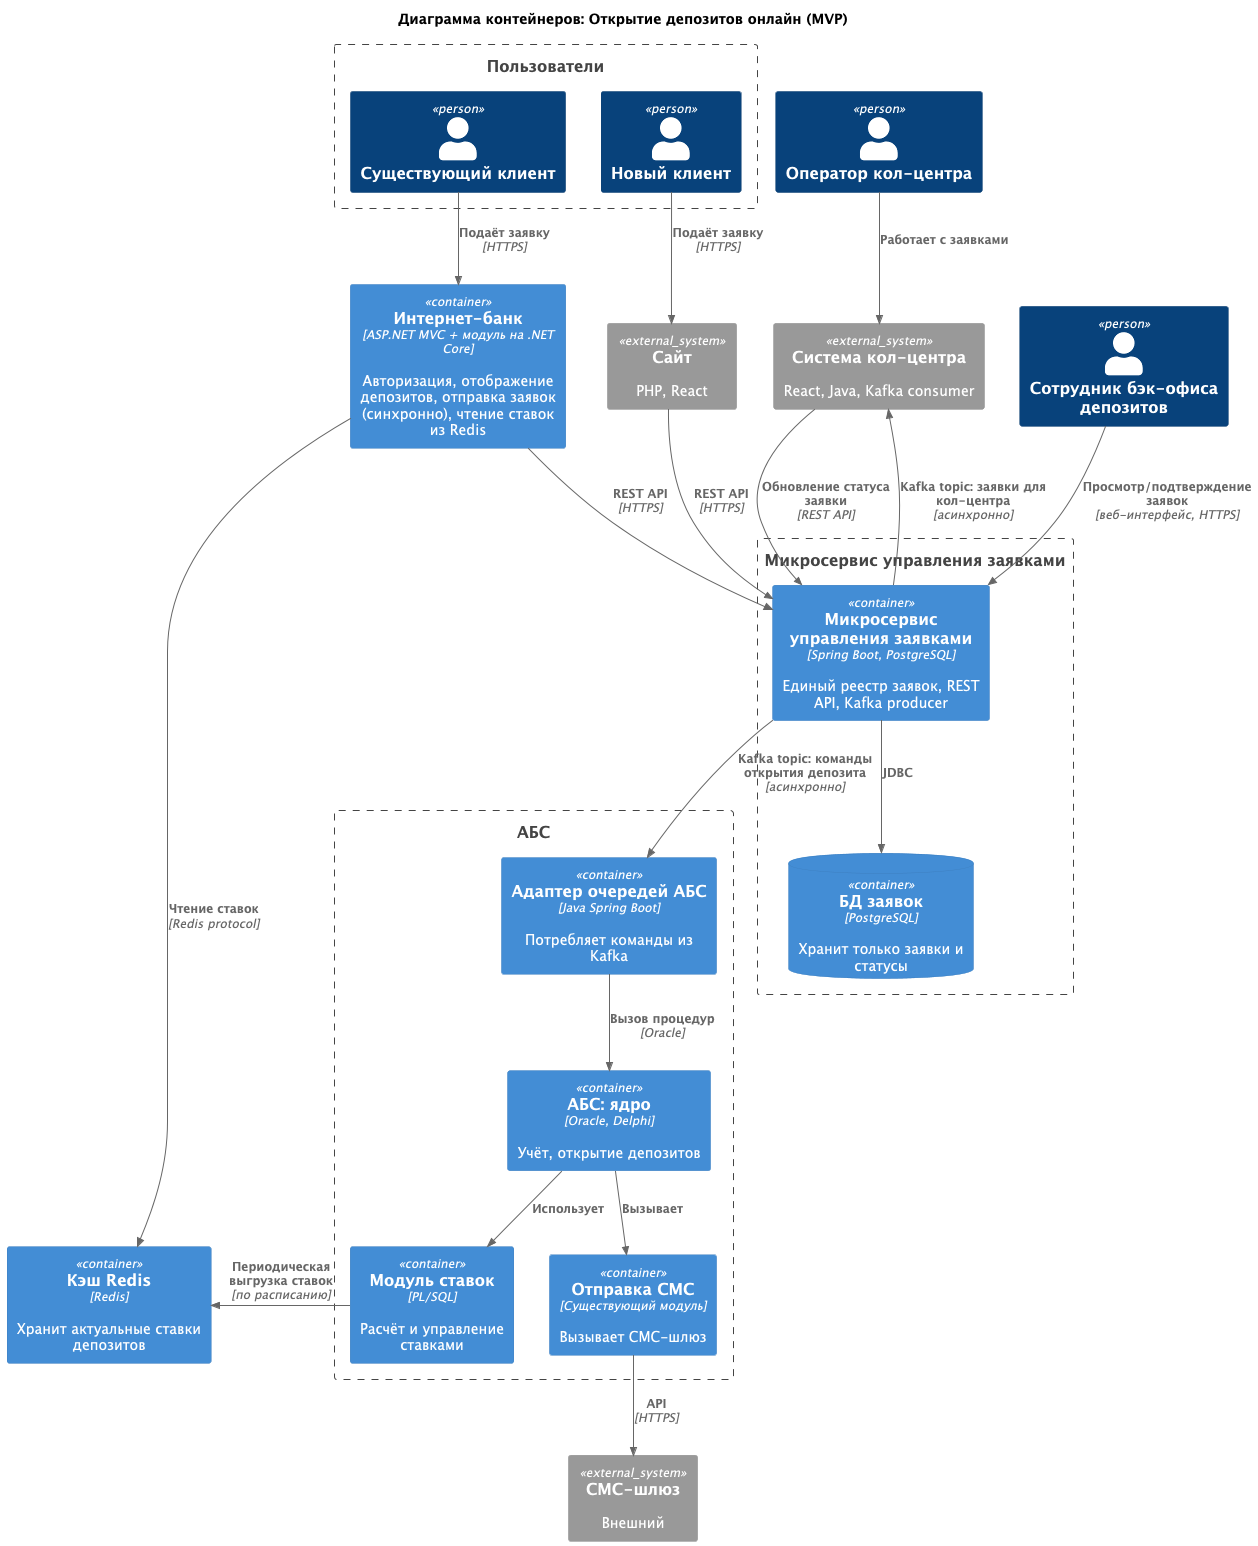

The diagram above was rendered by PlantUML. Its source (embedded in the PNG):
@startuml
title Диаграмма контейнеров: Открытие депозитов онлайн (MVP)

top to bottom direction

!include <C4/C4_Context>
!include <C4/C4_Container>

Boundary(clients, "Пользователи") {
    Person(new_client, "Новый клиент")
    Person(existing_client, "Существующий клиент")
}
Person(call_operator, "Оператор кол-центра")
Person(dep_back, "Сотрудник бэк-офиса депозитов")

System_Ext(site, "Сайт", "PHP, React")
System_Ext(cc, "Система кол-центра", "React, Java, Kafka consumer")
System_Ext(sms_gateway, "СМС-шлюз", "Внешний")

Container(ib, "Интернет-банк", "ASP.NET MVC + модуль на .NET Core", "Авторизация, отображение депозитов, отправка заявок (синхронно), чтение ставок из Redis")
Container(redis, "Кэш Redis", "Redis", "Хранит актуальные ставки депозитов")

Boundary(claim_service, "Микросервис управления заявками"){
    Container(claim_ms, "Микросервис управления заявками", "Spring Boot, PostgreSQL", "Единый реестр заявок, REST API, Kafka producer")
    ContainerDb(claim_db, "БД заявок", "PostgreSQL", "Хранит только заявки и статусы")
}

Boundary(abs, "АБС") {
    Container(abs_core, "АБС: ядро", "Oracle, Delphi", "Учёт, открытие депозитов")
    Container(abs_adapter, "Адаптер очередей АБС", "Java Spring Boot", "Потребляет команды из Kafka")
    Container(abs_rates, "Модуль ставок", "PL/SQL", "Расчёт и управление ставками")
    Container(abs_sms, "Отправка СМС", "Существующий модуль", "Вызывает СМС-шлюз")
}

Rel(new_client, site, "Подаёт заявку", "HTTPS")
Rel(existing_client, ib, "Подаёт заявку", "HTTPS")
Rel(site, claim_ms, "REST API", "HTTPS")
Rel(ib, claim_ms, "REST API", "HTTPS")
Rel(ib, redis, "Чтение ставок", "Redis protocol")
Rel(claim_ms, claim_db, "JDBC")
Rel(claim_ms, cc, "Kafka topic: заявки для кол-центра", "асинхронно")
Rel(call_operator, cc, "Работает с заявками")
Rel(cc, claim_ms, "Обновление статуса заявки", "REST API")
Rel(dep_back, claim_ms, "Просмотр/подтверждение заявок", "веб-интерфейс, HTTPS")
Rel(claim_ms, abs_adapter, "Kafka topic: команды открытия депозита", "асинхронно")
Rel(abs_adapter, abs_core, "Вызов процедур", "Oracle")
Rel(abs_core, abs_rates, "Использует")
Rel_R(abs_rates, redis, "Периодическая выгрузка ставок", "по расписанию")
Rel(abs_core, abs_sms, "Вызывает")
Rel(abs_sms, sms_gateway, "API", "HTTPS")


@enduml